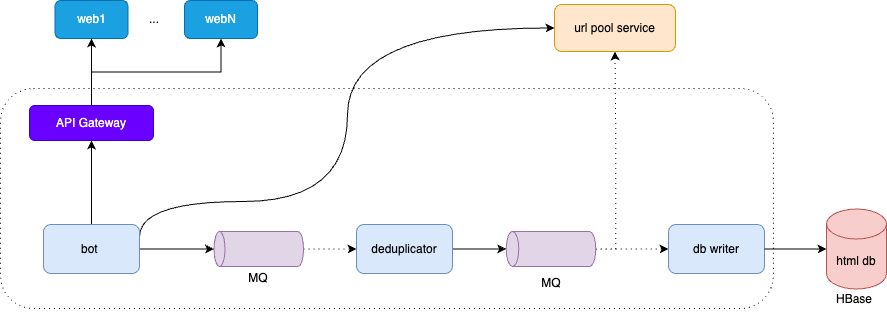

The diagram above was exported from draw.io. Its source (the exported page's mxGraphModel, read from the mxfile embedded in the PNG):
<mxGraphModel dx="990" dy="609" grid="0" gridSize="10" guides="1" tooltips="1" connect="1" arrows="1" fold="1" page="1" pageScale="1" pageWidth="2339" pageHeight="3300" math="0" shadow="0">
  <root>
    <mxCell id="0" />
    <mxCell id="1" parent="0" />
    <mxCell id="BYlSx6BysX5bznafp6hL-27" value="" style="rounded=1;whiteSpace=wrap;html=1;dashed=1;dashPattern=1 4;" vertex="1" parent="1">
      <mxGeometry x="222" y="234" width="773" height="220" as="geometry" />
    </mxCell>
    <mxCell id="BYlSx6BysX5bznafp6hL-14" style="edgeStyle=orthogonalEdgeStyle;rounded=0;orthogonalLoop=1;jettySize=auto;html=1;exitX=1;exitY=0.5;exitDx=0;exitDy=0;" edge="1" parent="1" source="BYlSx6BysX5bznafp6hL-1" target="BYlSx6BysX5bznafp6hL-6">
      <mxGeometry relative="1" as="geometry" />
    </mxCell>
    <mxCell id="BYlSx6BysX5bznafp6hL-35" style="edgeStyle=orthogonalEdgeStyle;rounded=0;orthogonalLoop=1;jettySize=auto;html=1;exitX=1;exitY=0.25;exitDx=0;exitDy=0;entryX=0;entryY=0.5;entryDx=0;entryDy=0;curved=1;" edge="1" parent="1" source="BYlSx6BysX5bznafp6hL-1" target="BYlSx6BysX5bznafp6hL-25">
      <mxGeometry relative="1" as="geometry">
        <Array as="points">
          <mxPoint x="361" y="347" />
          <mxPoint x="569" y="347" />
          <mxPoint x="569" y="174" />
        </Array>
      </mxGeometry>
    </mxCell>
    <mxCell id="BYlSx6BysX5bznafp6hL-36" style="edgeStyle=orthogonalEdgeStyle;rounded=0;orthogonalLoop=1;jettySize=auto;html=1;exitX=0.5;exitY=0;exitDx=0;exitDy=0;entryX=0.5;entryY=1;entryDx=0;entryDy=0;" edge="1" parent="1" source="BYlSx6BysX5bznafp6hL-1" target="BYlSx6BysX5bznafp6hL-31">
      <mxGeometry relative="1" as="geometry" />
    </mxCell>
    <mxCell id="BYlSx6BysX5bznafp6hL-1" value="bot&amp;nbsp;" style="rounded=1;whiteSpace=wrap;html=1;fillColor=#dae8fc;strokeColor=#6c8ebf;" vertex="1" parent="1">
      <mxGeometry x="265" y="370" width="96" height="49" as="geometry" />
    </mxCell>
    <mxCell id="BYlSx6BysX5bznafp6hL-21" style="edgeStyle=orthogonalEdgeStyle;rounded=0;orthogonalLoop=1;jettySize=auto;html=1;exitX=1;exitY=0.5;exitDx=0;exitDy=0;" edge="1" parent="1" source="BYlSx6BysX5bznafp6hL-4" target="BYlSx6BysX5bznafp6hL-20">
      <mxGeometry relative="1" as="geometry" />
    </mxCell>
    <mxCell id="BYlSx6BysX5bznafp6hL-4" value="deduplicator" style="rounded=1;whiteSpace=wrap;html=1;fillColor=#dae8fc;strokeColor=#6c8ebf;" vertex="1" parent="1">
      <mxGeometry x="578" y="370" width="96" height="49" as="geometry" />
    </mxCell>
    <mxCell id="BYlSx6BysX5bznafp6hL-15" style="edgeStyle=orthogonalEdgeStyle;rounded=0;orthogonalLoop=1;jettySize=auto;html=1;exitX=0.5;exitY=1;exitDx=0;exitDy=0;exitPerimeter=0;entryX=0;entryY=0.5;entryDx=0;entryDy=0;dashed=1;dashPattern=1 4;" edge="1" parent="1" source="BYlSx6BysX5bznafp6hL-6" target="BYlSx6BysX5bznafp6hL-4">
      <mxGeometry relative="1" as="geometry" />
    </mxCell>
    <mxCell id="BYlSx6BysX5bznafp6hL-6" value="" style="shape=cylinder3;whiteSpace=wrap;html=1;boundedLbl=1;backgroundOutline=1;size=5.5;rotation=-90;fillColor=#e1d5e7;strokeColor=#9673a6;" vertex="1" parent="1">
      <mxGeometry x="462.75" y="349.75" width="35" height="89.5" as="geometry" />
    </mxCell>
    <mxCell id="BYlSx6BysX5bznafp6hL-7" value="html db" style="shape=cylinder3;whiteSpace=wrap;html=1;boundedLbl=1;backgroundOutline=1;size=15;fillColor=#f8cecc;strokeColor=#b85450;" vertex="1" parent="1">
      <mxGeometry x="1048" y="354.5" width="60" height="80" as="geometry" />
    </mxCell>
    <mxCell id="BYlSx6BysX5bznafp6hL-8" value="MQ" style="text;html=1;align=center;verticalAlign=middle;whiteSpace=wrap;rounded=0;" vertex="1" parent="1">
      <mxGeometry x="450.25" y="409.25" width="60" height="30" as="geometry" />
    </mxCell>
    <mxCell id="BYlSx6BysX5bznafp6hL-9" value="web1" style="rounded=1;whiteSpace=wrap;html=1;fillColor=#1ba1e2;fontColor=#ffffff;strokeColor=#006EAF;" vertex="1" parent="1">
      <mxGeometry x="276.5" y="146" width="73" height="38" as="geometry" />
    </mxCell>
    <mxCell id="BYlSx6BysX5bznafp6hL-10" value="webN" style="rounded=1;whiteSpace=wrap;html=1;fillColor=#1ba1e2;fontColor=#ffffff;strokeColor=#006EAF;" vertex="1" parent="1">
      <mxGeometry x="406" y="146" width="73" height="38" as="geometry" />
    </mxCell>
    <mxCell id="BYlSx6BysX5bznafp6hL-11" value="..." style="text;html=1;align=center;verticalAlign=middle;whiteSpace=wrap;rounded=0;" vertex="1" parent="1">
      <mxGeometry x="346" y="150" width="60" height="30" as="geometry" />
    </mxCell>
    <mxCell id="BYlSx6BysX5bznafp6hL-16" value="db writer" style="rounded=1;whiteSpace=wrap;html=1;fillColor=#dae8fc;strokeColor=#6c8ebf;" vertex="1" parent="1">
      <mxGeometry x="890" y="370" width="96" height="49" as="geometry" />
    </mxCell>
    <mxCell id="BYlSx6BysX5bznafp6hL-18" style="edgeStyle=orthogonalEdgeStyle;rounded=0;orthogonalLoop=1;jettySize=auto;html=1;exitX=1;exitY=0.5;exitDx=0;exitDy=0;entryX=0;entryY=0.5;entryDx=0;entryDy=0;entryPerimeter=0;" edge="1" parent="1" source="BYlSx6BysX5bznafp6hL-16" target="BYlSx6BysX5bznafp6hL-7">
      <mxGeometry relative="1" as="geometry" />
    </mxCell>
    <mxCell id="BYlSx6BysX5bznafp6hL-22" style="edgeStyle=orthogonalEdgeStyle;rounded=0;orthogonalLoop=1;jettySize=auto;html=1;exitX=0.5;exitY=1;exitDx=0;exitDy=0;exitPerimeter=0;entryX=0;entryY=0.5;entryDx=0;entryDy=0;dashed=1;dashPattern=1 4;" edge="1" parent="1" source="BYlSx6BysX5bznafp6hL-20" target="BYlSx6BysX5bznafp6hL-16">
      <mxGeometry relative="1" as="geometry" />
    </mxCell>
    <mxCell id="BYlSx6BysX5bznafp6hL-26" style="edgeStyle=orthogonalEdgeStyle;rounded=0;orthogonalLoop=1;jettySize=auto;html=1;exitX=0.5;exitY=1;exitDx=0;exitDy=0;exitPerimeter=0;entryX=0.5;entryY=1;entryDx=0;entryDy=0;dashed=1;dashPattern=1 4;" edge="1" parent="1" source="BYlSx6BysX5bznafp6hL-20" target="BYlSx6BysX5bznafp6hL-25">
      <mxGeometry relative="1" as="geometry" />
    </mxCell>
    <mxCell id="BYlSx6BysX5bznafp6hL-20" value="" style="shape=cylinder3;whiteSpace=wrap;html=1;boundedLbl=1;backgroundOutline=1;size=6.25;rotation=-90;fillColor=#e1d5e7;strokeColor=#9673a6;" vertex="1" parent="1">
      <mxGeometry x="755" y="349.75" width="35" height="89.5" as="geometry" />
    </mxCell>
    <mxCell id="BYlSx6BysX5bznafp6hL-23" value="MQ" style="text;html=1;align=center;verticalAlign=middle;whiteSpace=wrap;rounded=0;" vertex="1" parent="1">
      <mxGeometry x="742.5" y="414" width="60" height="30" as="geometry" />
    </mxCell>
    <mxCell id="BYlSx6BysX5bznafp6hL-25" value="url pool service" style="rounded=1;whiteSpace=wrap;html=1;fillColor=#ffe6cc;strokeColor=#d79b00;" vertex="1" parent="1">
      <mxGeometry x="776" y="150" width="121" height="47" as="geometry" />
    </mxCell>
    <mxCell id="BYlSx6BysX5bznafp6hL-37" style="edgeStyle=orthogonalEdgeStyle;rounded=0;orthogonalLoop=1;jettySize=auto;html=1;exitX=0.5;exitY=0;exitDx=0;exitDy=0;entryX=0.5;entryY=1;entryDx=0;entryDy=0;" edge="1" parent="1" source="BYlSx6BysX5bznafp6hL-31" target="BYlSx6BysX5bznafp6hL-9">
      <mxGeometry relative="1" as="geometry" />
    </mxCell>
    <mxCell id="BYlSx6BysX5bznafp6hL-38" style="edgeStyle=orthogonalEdgeStyle;rounded=0;orthogonalLoop=1;jettySize=auto;html=1;exitX=0.5;exitY=0;exitDx=0;exitDy=0;entryX=0.5;entryY=1;entryDx=0;entryDy=0;" edge="1" parent="1" source="BYlSx6BysX5bznafp6hL-31" target="BYlSx6BysX5bznafp6hL-10">
      <mxGeometry relative="1" as="geometry" />
    </mxCell>
    <mxCell id="BYlSx6BysX5bznafp6hL-31" value="API Gateway" style="rounded=1;whiteSpace=wrap;html=1;fillColor=#6a00ff;fontColor=#ffffff;strokeColor=#3700CC;" vertex="1" parent="1">
      <mxGeometry x="251" y="251" width="124" height="35" as="geometry" />
    </mxCell>
    <mxCell id="BYlSx6BysX5bznafp6hL-39" value="HBase" style="text;html=1;align=center;verticalAlign=middle;whiteSpace=wrap;rounded=0;" vertex="1" parent="1">
      <mxGeometry x="1046" y="430" width="60" height="30" as="geometry" />
    </mxCell>
  </root>
</mxGraphModel>